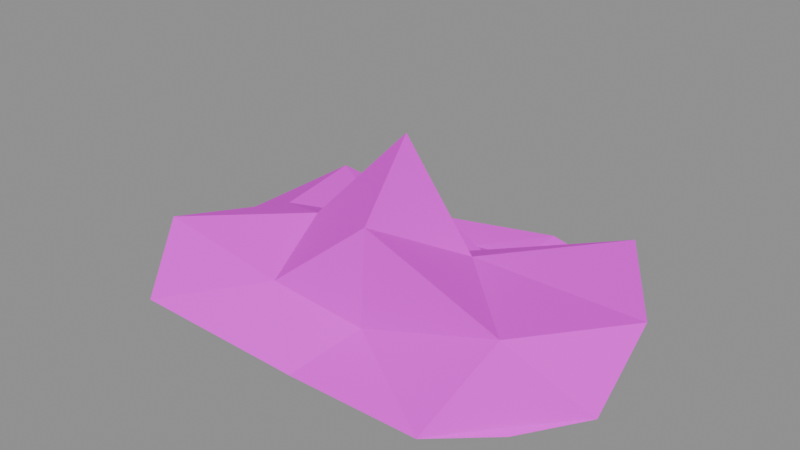 # Source: rocks.blend  (saved by Blender 4.2.67; exported with 4.5.12 LTS)
import bpy
from mathutils import Matrix  # noqa: F401  (used for matrix-valued properties, if any)

bpy.ops.wm.read_factory_settings(use_empty=True)
scene = bpy.context.scene
scene.name = 'Scene'

# ---- images (referenced by path relative to the original .blend; pixels are not part of the script)
import os
ASSET_DIR = os.environ.get("B2B_ASSET_DIR", "")  # directory of the original .blend (textures are referenced by path, not embedded)
HERE = os.path.dirname(os.path.abspath(__file__))  # packed textures are extracted next to this script under _unpacked/

def load_image(name, relpath, width, height, colorspace="sRGB"):
    """Load a texture the original file referenced (path relative to the .blend, or extracted next to this script)."""
    p = next((c for c in (os.path.join(HERE, relpath), os.path.join(ASSET_DIR, relpath)) if relpath and os.path.exists(c)), "")
    if p:
        img = bpy.data.images.load(p, check_existing=True)
        img.name = name
    else:  # same state as the original file: an image datablock whose file is absent (Cycles renders it pink)
        img = bpy.data.images.new(name, width, height)
        img.source = "FILE"
        img.filepath = "//" + (relpath or name)
    img.colorspace_settings.name = colorspace
    return img
img_rock_tan_png = load_image('rock_tan.png', 'rock_tan.png', 1024, 1024, 'sRGB')

# ---- materials (node trees are filled in below, after node groups)
mat_rock_11 = bpy.data.materials.new('ROCK_11')

# ---- material node trees
mat_rock_11.use_nodes = True; mat_rock_11.node_tree.nodes.clear()
_N = mat_rock_11.node_tree.nodes; _L = mat_rock_11.node_tree.links
n0 = _N.new('ShaderNodeOutputMaterial'); n0.name = 'Material Output'; n0.location = (0, 0)
n1 = _N.new('ShaderNodeBsdfPrincipled'); n1.name = 'Principled BSDF'; n1.location = (0, 0)
n1.inputs[2].default_value = 0.92
n2 = _N.new('ShaderNodeTexImage'); n2.name = 'Image Texture'; n2.location = (0, 0)
n2.image = img_rock_tan_png
_L.new(n1.outputs[0], n0.inputs[0])
_L.new(n2.outputs[0], n1.inputs[0])
n0.is_active_output = True

# ---- meshes
me_icosphere = bpy.data.meshes.new('Icosphere')
me_icosphere.from_pydata([(0.0, 0.0, 0.02239), (0.2622, -0.1559, 0.01863), (-0.07822, -0.197, 0.0235), (-0.2254, 0.0, 0.02048), (-0.06834, 0.1721, 0.03172), (0.1503, 0.08936, 0.01214), (0.05933, -0.1494, 0.06109), (-0.2499, -0.1486, 0.09829), (-0.213, 0.1266, 0.08379), (0.04169, 0.105, 0.04292), (0.3228, 0.0, 0.1027), (0.0, 0.0, 0.2288), (-0.04898, -0.1233, 0.02462), (0.08454, -0.05025, 0.0006), (0.0751, -0.1891, 0.002382), (0.2113, 0.0, 0.009678), (0.05929, 0.03524, 0.01856), (-0.1338, 0.0, 0.0337), (-0.2074, -0.1233, 0.02561), (-0.03459, 0.08709, 0.0265), (-0.177, 0.1052, 0.01113), (0.08153, 0.2053, 0.03983), (0.3214, -0.08543, 0.02831), (0.2535, 0.06738, 0.009187), (0.0, -0.2049, 0.002809), (0.1911, -0.2152, 0.01602), (-0.3218, -0.08554, 0.01546), (-0.2043, -0.2301, 0.03389), (-0.1147, 0.1291, 0.008389), (-0.3136, 0.08337, 0.0188), (0.1831, 0.2062, 0.0159), (0.0, 0.1432, 0.02518), (0.2352, -0.1398, 0.1143), (-0.06322, -0.1592, 0.08047), (-0.1983, 0.0, 0.07799), (-0.05106, 0.1286, 0.06499), (0.2311, 0.1374, 0.1123), (0.05296, -0.1334, 0.1765), (0.09831, 0.0, 0.1012), (-0.09265, -0.05507, 0.1179), (-0.06573, 0.03907, 0.08366), (0.0179, 0.04507, 0.05964)], [], [(0, 13, 12), (1, 13, 15), (0, 12, 17), (0, 17, 19), (0, 19, 16), (1, 15, 22), (2, 14, 24), (3, 18, 26), (4, 20, 28), (5, 21, 30), (1, 22, 25), (2, 24, 27), (3, 26, 29), (4, 28, 31), (5, 30, 23), (6, 32, 37), (7, 33, 39), (8, 34, 40), (9, 35, 41), (10, 36, 38), (38, 41, 11), (38, 36, 41), (36, 9, 41), (41, 40, 11), (41, 35, 40), (35, 8, 40), (40, 39, 11), (40, 34, 39), (34, 7, 39), (39, 37, 11), (39, 33, 37), (33, 6, 37), (37, 38, 11), (37, 32, 38), (32, 10, 38), (23, 36, 10), (23, 30, 36), (30, 9, 36), (31, 35, 9), (31, 28, 35), (28, 8, 35), (29, 34, 8), (29, 26, 34), (26, 7, 34), (27, 33, 7), (27, 24, 33), (24, 6, 33), (25, 32, 6), (25, 22, 32), (22, 10, 32), (30, 31, 9), (30, 21, 31), (21, 4, 31), (28, 29, 8), (28, 20, 29), (20, 3, 29), (26, 27, 7), (26, 18, 27), (18, 2, 27), (24, 25, 6), (24, 14, 25), (14, 1, 25), (22, 23, 10), (22, 15, 23), (15, 5, 23), (16, 21, 5), (16, 19, 21), (19, 4, 21), (19, 20, 4), (19, 17, 20), (17, 3, 20), (17, 18, 3), (17, 12, 18), (12, 2, 18), (15, 16, 5), (15, 13, 16), (13, 0, 16), (12, 14, 2), (12, 13, 14), (13, 1, 14)])
_uv = me_icosphere.uv_layers.new(name='UVMap')
_uv.uv.foreach_set('vector', [0.2564, 0.3368, 0.1894, 0.408, 0.1475, 0.2628, 0.04901, 0.5572, 0.1894, 0.408, 0.2108, 0.5415, 0.2564, 0.3368, 0.1475, 0.2628, 0.2853, 0.2071, 0.2564, 0.3368, 0.2853, 0.2071, 0.3482, 0.322, 0.2564, 0.3368, 0.3482, 0.322, 0.2777, 0.4018, 0.04901, 0.5572, 0.2108, 0.5415, 0.1046, 0.6296, 0.08244, 0.2186, 0.0569, 0.369, 0.05777, 0.2929, 0.3049, 0.1185, 0.1816, 0.1093, 0.2427, 0.006776, 0.4362, 0.6432, 0.4362, 0.7649, 0.419, 0.7028, 0.3105, 0.5017, 0.4378, 0.4598, 0.4167, 0.5586, 0.4054, 0.7347, 0.3977, 0.8256, 0.3977, 0.6432, 0.08244, 0.2186, 0.05777, 0.2929, 0.07756, 0.08927, 0.3049, 0.1185, 0.2427, 0.006776, 0.4046, 0.05099, 0.2092, 0.8931, 0.1791, 0.9482, 0.1674, 0.8335, 0.3105, 0.5017, 0.4167, 0.5586, 0.267, 0.5969, 0.8628, 0.3736, 0.8179, 0.5477, 0.7507, 0.3687, 0.4645, 0.5776, 0.4514, 0.394, 0.5527, 0.4185, 0.7371, 0.5355, 0.6118, 0.5242, 0.6475, 0.3916, 0.7132, 0.2861, 0.737, 0.3761, 0.6533, 0.3101, 0.5999, 0.006776, 0.7371, 0.09379, 0.6045, 0.2291, 0.5929, 0.825, 0.5022, 0.8121, 0.5929, 0.6656, 0.6045, 0.2291, 0.7371, 0.09379, 0.6533, 0.3101, 0.7371, 0.09379, 0.7132, 0.2861, 0.6533, 0.3101, 0.5022, 0.8121, 0.4514, 0.7421, 0.5929, 0.6656, 0.6533, 0.3101, 0.737, 0.3761, 0.6475, 0.3916, 0.737, 0.3761, 0.7371, 0.5355, 0.6475, 0.3916, 0.6475, 0.3916, 0.5527, 0.4185, 0.5984, 0.3191, 0.6475, 0.3916, 0.6118, 0.5242, 0.5527, 0.4185, 0.6118, 0.5242, 0.4645, 0.5776, 0.5527, 0.4185, 0.5527, 0.4185, 0.4686, 0.2728, 0.5984, 0.3191, 0.5527, 0.4185, 0.4514, 0.394, 0.4686, 0.2728, 0.8434, 0.2517, 0.8628, 0.3736, 0.7507, 0.3687, 0.7139, 0.7724, 0.6064, 0.7774, 0.6064, 0.6656, 0.4686, 0.2728, 0.4625, 0.09608, 0.6045, 0.2291, 0.4625, 0.09608, 0.5999, 0.006776, 0.6045, 0.2291, 0.006776, 0.7977, 0.1068, 0.7227, 0.1068, 0.8857, 0.006776, 0.7977, 0.008894, 0.6432, 0.1068, 0.7227, 0.3842, 0.7213, 0.3036, 0.8423, 0.3036, 0.6432, 0.2464, 0.9537, 0.2832, 0.9001, 0.2705, 0.9932, 0.2464, 0.9537, 0.2228, 0.8413, 0.2832, 0.9001, 0.2228, 0.8413, 0.2901, 0.7385, 0.2832, 0.9001, 0.7004, 0.6398, 0.6118, 0.5242, 0.7371, 0.5355, 0.7004, 0.6398, 0.5336, 0.6521, 0.6118, 0.5242, 0.5336, 0.6521, 0.4645, 0.5776, 0.6118, 0.5242, 0.9069, 0.1042, 0.8434, 0.2517, 0.8151, 0.06918, 0.9069, 0.1042, 0.9346, 0.3086, 0.8434, 0.2517, 0.9346, 0.3086, 0.8628, 0.3736, 0.8434, 0.2517, 0.9346, 0.4954, 0.8179, 0.5477, 0.8628, 0.3736, 0.9346, 0.4954, 0.8799, 0.6397, 0.8179, 0.5477, 0.8799, 0.6397, 0.7795, 0.6514, 0.8179, 0.5477, 0.1905, 0.6432, 0.1674, 0.8335, 0.1204, 0.8005, 0.1905, 0.6432, 0.2092, 0.7406, 0.1674, 0.8335, 0.2092, 0.7406, 0.2092, 0.8931, 0.1674, 0.8335, 0.2228, 0.8413, 0.2228, 0.6432, 0.2901, 0.7385, 0.406, 0.2536, 0.3963, 0.1881, 0.4046, 0.05099, 0.3963, 0.1881, 0.3049, 0.1185, 0.4046, 0.05099, 0.8641, 0.006776, 0.9069, 0.1042, 0.8151, 0.06918, 0.2427, 0.006776, 0.1816, 0.1093, 0.07756, 0.08927, 0.1816, 0.1093, 0.08244, 0.2186, 0.07756, 0.08927, 0.9346, 0.3086, 0.9346, 0.4954, 0.8628, 0.3736, 0.05777, 0.2929, 0.0569, 0.369, 0.006776, 0.4756, 0.0569, 0.369, 0.04901, 0.5572, 0.006776, 0.4756, 0.02782, 0.9627, 0.006776, 0.7977, 0.1068, 0.8857, 0.1046, 0.6296, 0.2108, 0.5415, 0.267, 0.5969, 0.2108, 0.5415, 0.3105, 0.5017, 0.267, 0.5969, 0.2777, 0.4018, 0.4378, 0.4598, 0.3105, 0.5017, 0.2777, 0.4018, 0.3482, 0.322, 0.4378, 0.4598, 0.3482, 0.322, 0.4378, 0.3075, 0.4378, 0.4598, 0.3482, 0.322, 0.3963, 0.1881, 0.4378, 0.3075, 0.3482, 0.322, 0.2853, 0.2071, 0.3963, 0.1881, 0.2853, 0.2071, 0.3049, 0.1185, 0.3963, 0.1881, 0.2853, 0.2071, 0.1816, 0.1093, 0.3049, 0.1185, 0.2853, 0.2071, 0.1475, 0.2628, 0.1816, 0.1093, 0.1475, 0.2628, 0.08244, 0.2186, 0.1816, 0.1093, 0.2108, 0.5415, 0.2777, 0.4018, 0.3105, 0.5017, 0.2108, 0.5415, 0.1894, 0.408, 0.2777, 0.4018, 0.1894, 0.408, 0.2564, 0.3368, 0.2777, 0.4018, 0.1475, 0.2628, 0.0569, 0.369, 0.08244, 0.2186, 0.1475, 0.2628, 0.1894, 0.408, 0.0569, 0.369, 0.1894, 0.408, 0.04901, 0.5572, 0.0569, 0.369])
me_icosphere.materials.append(mat_rock_11)
me_icosphere.update()

# ---- objects
ob_rock_root = bpy.data.objects.new('rock_root', None)
ob_rock_mesh = bpy.data.objects.new('rock_mesh', me_icosphere)

# ---- transforms, parenting, visibility, modifiers, constraints
ob_rock_root.location = (0.0, 0.0, 0.0)
ob_rock_mesh.parent = ob_rock_root
ob_rock_mesh.location = (0.0, 0.0, -0.0006)

# ---- collection membership
scene.collection.objects.link(ob_rock_root)
scene.collection.objects.link(ob_rock_mesh)

# ---- scene / render settings (as saved in the file)
scene.frame_start = 1; scene.frame_end = 250; scene.frame_set(1)
scene.render.engine = 'BLENDER_EEVEE_NEXT'
bpy.context.view_layer.update()

# ---- added for rendering (the .blend has no active camera and no usable light): camera, sun + grey world if the file has none
cam_auto = bpy.data.cameras.new('AutoCamera')
cam_auto.lens = 50.0
cam_auto.sensor_width = 36.0
cam_auto.clip_end = 1000.0
ob_auto_camera = bpy.data.objects.new('AutoCamera', cam_auto)
scene.collection.objects.link(ob_auto_camera)
ob_auto_camera.location = (0.750937, -0.912482, 0.714466)
ob_auto_camera.rotation_euler = (1.09748, -7.21219e-08, 0.694738)
scene.camera = ob_auto_camera
light_auto_sun = bpy.data.lights.new('AutoSun', 'SUN')
light_auto_sun.energy = 3.0
light_auto_sun.angle = 0.0523599
ob_auto_sun = bpy.data.objects.new('AutoSun', light_auto_sun)
scene.collection.objects.link(ob_auto_sun)
ob_auto_sun.rotation_euler = (0.872665, 0.174533, 0.523599)
if scene.world is None:
    world_auto = bpy.data.worlds.new('AutoWorld')
    world_auto.color = (0.3, 0.3, 0.3)
    scene.world = world_auto
bpy.context.view_layer.update()
